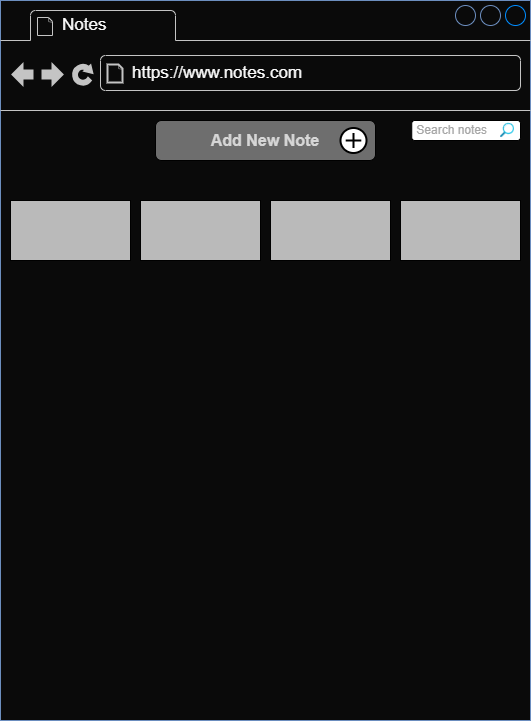

The diagram above was exported from draw.io. Its source (the exported page's mxGraphModel, read from the mxfile embedded in the PNG):
<mxGraphModel dx="733" dy="418" grid="1" gridSize="10" guides="1" tooltips="1" connect="1" arrows="1" fold="1" page="1" pageScale="1" pageWidth="827" pageHeight="1169" math="0" shadow="0">
  <root>
    <mxCell id="0" />
    <mxCell id="1" parent="0" />
    <mxCell id="1uFN1t1ZYQUufaesv0hE-1" value="" style="strokeWidth=1;shadow=0;dashed=0;align=center;html=1;shape=mxgraph.mockup.containers.browserWindow;rSize=0;strokeColor2=#008cff;strokeColor3=#c4c4c4;mainText=,;recursiveResize=0;fillColor=#0A0A0A;strokeColor=#6c8ebf;fillStyle=auto;gradientColor=none;" vertex="1" parent="1">
      <mxGeometry x="80" y="160" width="530" height="720" as="geometry" />
    </mxCell>
    <mxCell id="1uFN1t1ZYQUufaesv0hE-2" value="&lt;font color=&quot;#fafafa&quot;&gt;Notes&lt;/font&gt;" style="strokeWidth=1;shadow=0;dashed=0;align=center;html=1;shape=mxgraph.mockup.containers.anchor;fontSize=17;fontColor=#666666;align=left;whiteSpace=wrap;" vertex="1" parent="1uFN1t1ZYQUufaesv0hE-1">
      <mxGeometry x="60" y="12" width="110" height="26" as="geometry" />
    </mxCell>
    <mxCell id="1uFN1t1ZYQUufaesv0hE-3" value="&lt;font color=&quot;#fafafa&quot;&gt;https://www.notes.com&lt;/font&gt;" style="strokeWidth=1;shadow=0;dashed=0;align=center;html=1;shape=mxgraph.mockup.containers.anchor;rSize=0;fontSize=17;fontColor=#666666;align=left;" vertex="1" parent="1uFN1t1ZYQUufaesv0hE-1">
      <mxGeometry x="130" y="60" width="250" height="26" as="geometry" />
    </mxCell>
    <mxCell id="1uFN1t1ZYQUufaesv0hE-7" value="" style="rounded=0;whiteSpace=wrap;html=1;fillColor=#BABABA;" vertex="1" parent="1uFN1t1ZYQUufaesv0hE-1">
      <mxGeometry x="10" y="200" width="120" height="60" as="geometry" />
    </mxCell>
    <mxCell id="1uFN1t1ZYQUufaesv0hE-6" value="" style="rounded=0;whiteSpace=wrap;html=1;fillColor=#BABABA;" vertex="1" parent="1uFN1t1ZYQUufaesv0hE-1">
      <mxGeometry x="140" y="200" width="120" height="60" as="geometry" />
    </mxCell>
    <mxCell id="1uFN1t1ZYQUufaesv0hE-4" value="" style="rounded=0;whiteSpace=wrap;html=1;fillColor=#BABABA;" vertex="1" parent="1uFN1t1ZYQUufaesv0hE-1">
      <mxGeometry x="270" y="200" width="120" height="60" as="geometry" />
    </mxCell>
    <mxCell id="1uFN1t1ZYQUufaesv0hE-5" value="" style="rounded=0;whiteSpace=wrap;html=1;fillColor=#BABABA;" vertex="1" parent="1uFN1t1ZYQUufaesv0hE-1">
      <mxGeometry x="400" y="200" width="120" height="60" as="geometry" />
    </mxCell>
    <mxCell id="1uFN1t1ZYQUufaesv0hE-8" value="&lt;p style=&quot;line-height: 120%;&quot;&gt;&lt;font style=&quot;font-size: 12px;&quot; color=&quot;#a6a6a6&quot;&gt;&amp;nbsp;Search notes&lt;/font&gt;&lt;/p&gt;" style="rounded=1;whiteSpace=wrap;html=1;align=left;" vertex="1" parent="1uFN1t1ZYQUufaesv0hE-1">
      <mxGeometry x="411.25" y="120" width="108.75" height="20" as="geometry" />
    </mxCell>
    <mxCell id="1uFN1t1ZYQUufaesv0hE-12" value="" style="image;aspect=fixed;html=1;points=[];align=center;fontSize=12;image=img/lib/azure2/general/Search.svg;imageBackground=none;" vertex="1" parent="1uFN1t1ZYQUufaesv0hE-1">
      <mxGeometry x="500" y="122.89" width="14" height="14.22" as="geometry" />
    </mxCell>
    <mxCell id="1uFN1t1ZYQUufaesv0hE-13" value="&lt;b&gt;&lt;font color=&quot;#d6d6d6&quot; style=&quot;font-size: 16px;&quot;&gt;Add New Note&lt;/font&gt;&lt;/b&gt;" style="rounded=1;whiteSpace=wrap;html=1;align=center;fillColor=#6E6E6E;" vertex="1" parent="1uFN1t1ZYQUufaesv0hE-1">
      <mxGeometry x="155" y="120" width="220" height="40" as="geometry" />
    </mxCell>
    <mxCell id="1uFN1t1ZYQUufaesv0hE-15" value="" style="html=1;verticalLabelPosition=bottom;align=center;labelBackgroundColor=#ffffff;verticalAlign=top;strokeWidth=2;shadow=0;dashed=0;shape=mxgraph.ios7.icons.add;" vertex="1" parent="1uFN1t1ZYQUufaesv0hE-1">
      <mxGeometry x="340" y="127.5" width="26" height="25" as="geometry" />
    </mxCell>
  </root>
</mxGraphModel>